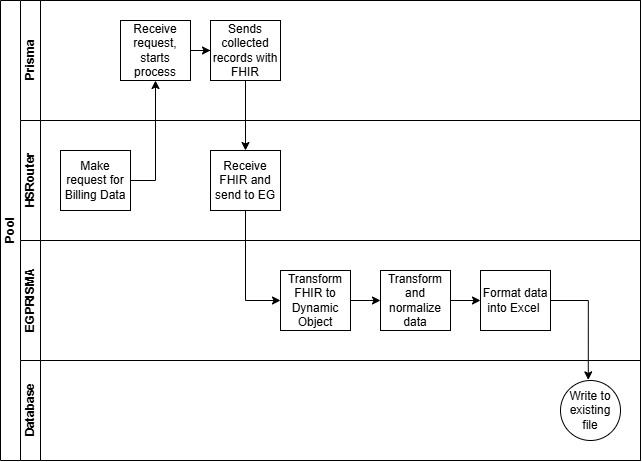

The diagram above was exported from draw.io. Its source (the exported page's mxGraphModel, read from the mxfile embedded in the PNG):
<mxGraphModel dx="985" dy="536" grid="1" gridSize="10" guides="1" tooltips="1" connect="1" arrows="1" fold="1" page="1" pageScale="1" pageWidth="827" pageHeight="1169" math="0" shadow="0">
  <root>
    <mxCell id="0" />
    <mxCell id="1" parent="0" />
    <mxCell id="dNxyNK7c78bLwvsdeMH5-19" value="Pool" style="swimlane;html=1;childLayout=stackLayout;resizeParent=1;resizeParentMax=0;horizontal=0;startSize=20;horizontalStack=0;" parent="1" vertex="1">
      <mxGeometry x="40" y="120" width="640" height="460" as="geometry" />
    </mxCell>
    <mxCell id="dNxyNK7c78bLwvsdeMH5-20" value="Prisma" style="swimlane;html=1;startSize=20;horizontal=0;" parent="dNxyNK7c78bLwvsdeMH5-19" vertex="1">
      <mxGeometry x="20" width="620" height="120" as="geometry" />
    </mxCell>
    <mxCell id="zCsjM_bkOwJe9w4utzcc-15" style="edgeStyle=orthogonalEdgeStyle;rounded=0;orthogonalLoop=1;jettySize=auto;html=1;entryX=0;entryY=0.5;entryDx=0;entryDy=0;" edge="1" parent="dNxyNK7c78bLwvsdeMH5-20" source="dNxyNK7c78bLwvsdeMH5-30" target="zCsjM_bkOwJe9w4utzcc-3">
      <mxGeometry relative="1" as="geometry" />
    </mxCell>
    <mxCell id="dNxyNK7c78bLwvsdeMH5-30" value="Receive request, starts process" style="rounded=0;whiteSpace=wrap;html=1;fontFamily=Helvetica;fontSize=12;fontColor=#000000;align=center;" parent="dNxyNK7c78bLwvsdeMH5-20" vertex="1">
      <mxGeometry x="100" y="20" width="70" height="60" as="geometry" />
    </mxCell>
    <mxCell id="zCsjM_bkOwJe9w4utzcc-3" value="Sends collected records with FHIR" style="rounded=0;whiteSpace=wrap;html=1;" vertex="1" parent="dNxyNK7c78bLwvsdeMH5-20">
      <mxGeometry x="190" y="20" width="70" height="60" as="geometry" />
    </mxCell>
    <mxCell id="dNxyNK7c78bLwvsdeMH5-21" value="HSRouter" style="swimlane;html=1;startSize=20;horizontal=0;" parent="dNxyNK7c78bLwvsdeMH5-19" vertex="1">
      <mxGeometry x="20" y="120" width="620" height="120" as="geometry" />
    </mxCell>
    <mxCell id="zCsjM_bkOwJe9w4utzcc-2" value="Make request for Billing Data" style="rounded=0;whiteSpace=wrap;html=1;" vertex="1" parent="dNxyNK7c78bLwvsdeMH5-21">
      <mxGeometry x="40" y="30" width="70" height="60" as="geometry" />
    </mxCell>
    <mxCell id="zCsjM_bkOwJe9w4utzcc-6" value="Receive FHIR and send to EG" style="rounded=0;whiteSpace=wrap;html=1;" vertex="1" parent="dNxyNK7c78bLwvsdeMH5-21">
      <mxGeometry x="190" y="30" width="70" height="60" as="geometry" />
    </mxCell>
    <mxCell id="dNxyNK7c78bLwvsdeMH5-22" value="EGPRISMA" style="swimlane;html=1;startSize=20;horizontal=0;" parent="dNxyNK7c78bLwvsdeMH5-19" vertex="1">
      <mxGeometry x="20" y="240" width="620" height="120" as="geometry" />
    </mxCell>
    <mxCell id="zCsjM_bkOwJe9w4utzcc-20" style="edgeStyle=orthogonalEdgeStyle;rounded=0;orthogonalLoop=1;jettySize=auto;html=1;entryX=0;entryY=0.5;entryDx=0;entryDy=0;" edge="1" parent="dNxyNK7c78bLwvsdeMH5-22" source="zCsjM_bkOwJe9w4utzcc-7" target="zCsjM_bkOwJe9w4utzcc-10">
      <mxGeometry relative="1" as="geometry" />
    </mxCell>
    <mxCell id="zCsjM_bkOwJe9w4utzcc-7" value="Transform FHIR to Dynamic Object" style="rounded=0;whiteSpace=wrap;html=1;" vertex="1" parent="dNxyNK7c78bLwvsdeMH5-22">
      <mxGeometry x="260" y="30" width="70" height="60" as="geometry" />
    </mxCell>
    <mxCell id="zCsjM_bkOwJe9w4utzcc-21" style="edgeStyle=orthogonalEdgeStyle;rounded=0;orthogonalLoop=1;jettySize=auto;html=1;entryX=0;entryY=0.5;entryDx=0;entryDy=0;" edge="1" parent="dNxyNK7c78bLwvsdeMH5-22" source="zCsjM_bkOwJe9w4utzcc-10" target="zCsjM_bkOwJe9w4utzcc-11">
      <mxGeometry relative="1" as="geometry" />
    </mxCell>
    <mxCell id="zCsjM_bkOwJe9w4utzcc-10" value="Transform and normalize data" style="rounded=0;whiteSpace=wrap;html=1;" vertex="1" parent="dNxyNK7c78bLwvsdeMH5-22">
      <mxGeometry x="360" y="30" width="70" height="60" as="geometry" />
    </mxCell>
    <mxCell id="zCsjM_bkOwJe9w4utzcc-11" value="Format data into Excel&amp;nbsp;" style="rounded=0;whiteSpace=wrap;html=1;" vertex="1" parent="dNxyNK7c78bLwvsdeMH5-22">
      <mxGeometry x="460" y="30" width="70" height="60" as="geometry" />
    </mxCell>
    <mxCell id="zCsjM_bkOwJe9w4utzcc-8" value="Database" style="swimlane;html=1;startSize=20;horizontal=0;" vertex="1" parent="dNxyNK7c78bLwvsdeMH5-19">
      <mxGeometry x="20" y="360" width="620" height="100" as="geometry" />
    </mxCell>
    <mxCell id="zCsjM_bkOwJe9w4utzcc-13" value="Write to existing file" style="ellipse;whiteSpace=wrap;html=1;" vertex="1" parent="zCsjM_bkOwJe9w4utzcc-8">
      <mxGeometry x="540" y="20" width="60" height="60" as="geometry" />
    </mxCell>
    <mxCell id="zCsjM_bkOwJe9w4utzcc-14" value="" style="endArrow=classic;html=1;rounded=0;entryX=0.5;entryY=1;entryDx=0;entryDy=0;" edge="1" parent="dNxyNK7c78bLwvsdeMH5-19" source="zCsjM_bkOwJe9w4utzcc-2" target="dNxyNK7c78bLwvsdeMH5-30">
      <mxGeometry width="50" height="50" relative="1" as="geometry">
        <mxPoint x="60" y="-10" as="sourcePoint" />
        <mxPoint x="190.71067811865476" y="180" as="targetPoint" />
        <Array as="points">
          <mxPoint x="155" y="180" />
        </Array>
      </mxGeometry>
    </mxCell>
    <mxCell id="zCsjM_bkOwJe9w4utzcc-16" style="edgeStyle=orthogonalEdgeStyle;rounded=0;orthogonalLoop=1;jettySize=auto;html=1;entryX=0.5;entryY=0;entryDx=0;entryDy=0;" edge="1" parent="dNxyNK7c78bLwvsdeMH5-19" source="zCsjM_bkOwJe9w4utzcc-3" target="zCsjM_bkOwJe9w4utzcc-6">
      <mxGeometry relative="1" as="geometry" />
    </mxCell>
    <mxCell id="zCsjM_bkOwJe9w4utzcc-19" style="edgeStyle=orthogonalEdgeStyle;rounded=0;orthogonalLoop=1;jettySize=auto;html=1;entryX=0;entryY=0.5;entryDx=0;entryDy=0;" edge="1" parent="dNxyNK7c78bLwvsdeMH5-19" source="zCsjM_bkOwJe9w4utzcc-6" target="zCsjM_bkOwJe9w4utzcc-7">
      <mxGeometry relative="1" as="geometry" />
    </mxCell>
    <mxCell id="zCsjM_bkOwJe9w4utzcc-23" style="edgeStyle=orthogonalEdgeStyle;rounded=0;orthogonalLoop=1;jettySize=auto;html=1;entryX=0.463;entryY=-0.01;entryDx=0;entryDy=0;entryPerimeter=0;" edge="1" parent="dNxyNK7c78bLwvsdeMH5-19" source="zCsjM_bkOwJe9w4utzcc-11" target="zCsjM_bkOwJe9w4utzcc-13">
      <mxGeometry relative="1" as="geometry" />
    </mxCell>
  </root>
</mxGraphModel>